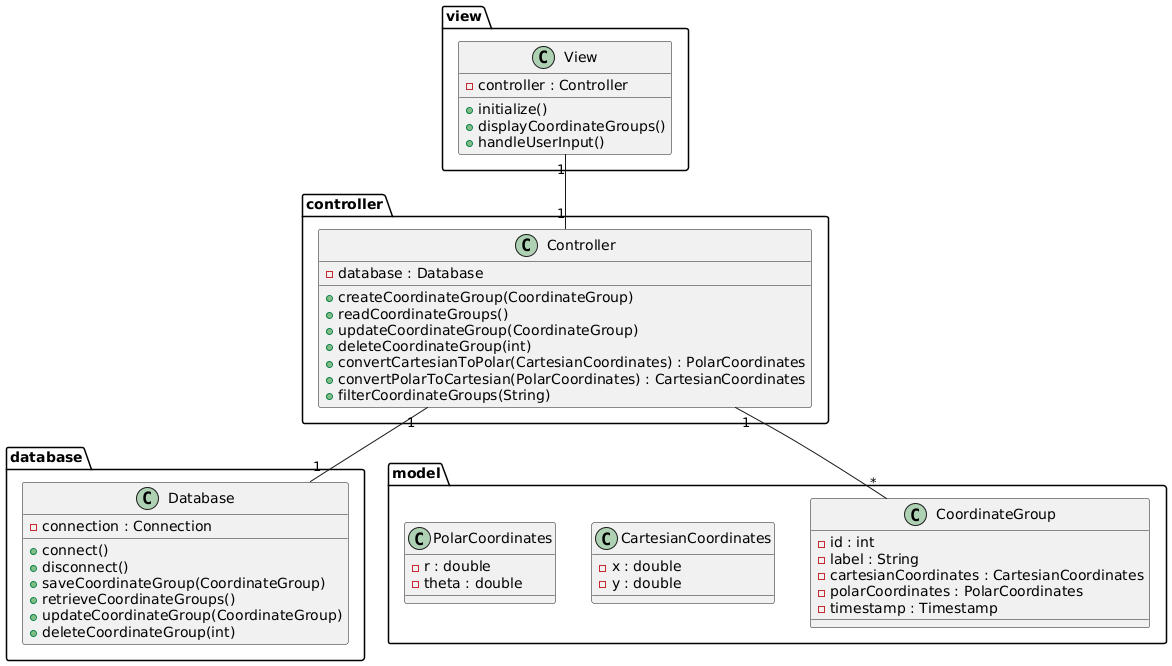

The diagram above was rendered by PlantUML. Its source (embedded in the PNG):
@startuml
package database {
    class Database {
        - connection : Connection
        + connect()
        + disconnect()
        + saveCoordinateGroup(CoordinateGroup)
        + retrieveCoordinateGroups()
        + updateCoordinateGroup(CoordinateGroup)
        + deleteCoordinateGroup(int)
    }
}

package model {
    class CoordinateGroup {
        - id : int
        - label : String
        - cartesianCoordinates : CartesianCoordinates
        - polarCoordinates : PolarCoordinates
        - timestamp : Timestamp
    }

    class CartesianCoordinates {
        - x : double
        - y : double
    }

    class PolarCoordinates {
        - r : double
        - theta : double
    }
}

package controller {
    class Controller {
        - database : Database
        + createCoordinateGroup(CoordinateGroup)
        + readCoordinateGroups()
        + updateCoordinateGroup(CoordinateGroup)
        + deleteCoordinateGroup(int)
        + convertCartesianToPolar(CartesianCoordinates) : PolarCoordinates
        + convertPolarToCartesian(PolarCoordinates) : CartesianCoordinates
        + filterCoordinateGroups(String)
    }
}

package view {
    class View {
        - controller : Controller
        + initialize()
        + displayCoordinateGroups()
        + handleUserInput()
    }
}

Controller "1" -- "1" Database
Controller "1" -- "*" CoordinateGroup
View "1" -- "1" Controller
@enduml